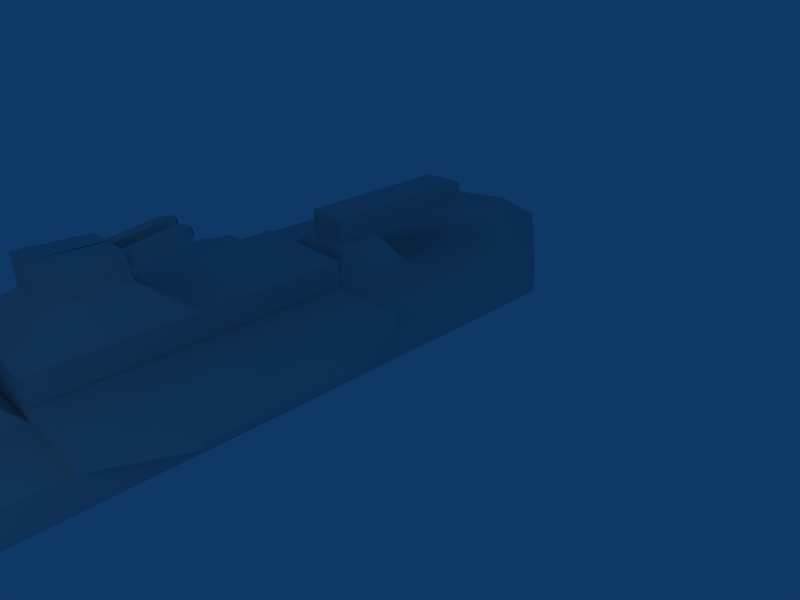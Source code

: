# Source: ship.blend  (saved by Blender 2.49.2; exported with 4.5.12 LTS)
import bpy
from mathutils import Matrix  # noqa: F401  (used for matrix-valued properties, if any)

bpy.ops.wm.read_factory_settings(use_empty=True)
scene = bpy.context.scene
scene.name = 'Scene'

# ---- collections
col_collection_1 = bpy.data.collections.new('Collection 1'); scene.collection.children.link(col_collection_1)

# ---- world
world_world = bpy.data.worlds.new('World'); scene.world = world_world
world_world.color = (0.05656, 0.2208, 0.4)
world_world.use_sun_shadow = False
world_world.sun_shadow_jitter_overblur = 0.0
world_world.cycles.sampling_method = 'MANUAL'
world_world.cycles.sample_map_resolution = 256

# ---- cameras
cam_camera = bpy.data.cameras.new('Camera')
cam_camera.passepartout_alpha = 0.2
cam_camera.clip_end = 100.0
cam_camera.lens = 35.0
cam_camera.ortho_scale = 7.314
cam_camera.show_passepartout = False
cam_camera.show_safe_areas = True
cam_camera.dof.focus_distance = 0.0
cam_camera.dof.aperture_fstop = 128.0

# ---- lights
light_spot = bpy.data.lights.new('Spot', 'POINT')
light_spot.transmission_factor = 0.0
light_spot.cutoff_distance = 30.0
light_spot.energy = 100.0
light_spot.shadow_buffer_clip_start = 1.001
light_spot.shadow_soft_size = 1.0
light_spot.shadow_maximum_resolution = 0.006
light_spot.use_absolute_resolution = True
light_spot.cycles.use_multiple_importance_sampling = False

# ---- meshes
me_cylinder = bpy.data.meshes.new('Cylinder')
me_cylinder.from_pydata([(1.158, 0.8105, -0.9999), (1.278, 0.5152, -0.9999), (0.6171, -0.004129, -0.9999), (-0.4378, -0.4433, -0.9999), (-1.269, -0.545, -0.9999), (-1.389, -0.2497, -0.9999), (-0.5476, -0.1625, -1.0), (0.5073, 0.2767, -1.0), (2.819, 1.176, 0.9997), (3.085, 0.5225, 0.9997), (1.623, -0.6264, 0.9998), (-0.7111, -1.598, 0.9998), (-2.549, -1.823, 0.9997), (-2.815, -1.17, 0.9997), (-1.172, -0.4529, 0.9993), (1.161, 0.5186, 0.9993), (-0.1019, 0.2443, -1.528), (1.161, 0.5184, 3.195), (-1.172, -0.453, 3.195), (-2.815, -1.17, 3.196), (-2.549, -1.823, 3.196), (-0.711, -1.598, 3.196), (1.623, -0.6265, 3.196), (3.085, 0.5223, 3.196), (2.819, 1.176, 3.196), (2.819, 1.175, 5.42), (3.085, 0.5222, 5.42), (1.623, -0.6266, 5.42), (-0.711, -1.598, 5.42), (-2.549, -1.823, 5.42), (-2.815, -1.17, 5.42), (-1.172, -0.4532, 5.419), (1.161, 0.5183, 5.419), (1.162, 0.5179, 12.0), (-1.172, -0.4536, 12.0), (-2.815, -1.17, 12.0), (-2.549, -1.823, 12.0), (-0.7108, -1.598, 12.0), (1.623, -0.627, 12.0), (3.085, 0.5218, 12.0), (2.819, 1.175, 12.0), (2.819, 1.175, 12.0), (3.085, 0.5218, 12.0), (1.623, -0.627, 12.0), (-0.7108, -1.598, 12.0), (-2.549, -1.823, 12.0), (-2.815, -1.17, 12.0), (-1.172, -0.4536, 12.0), (1.162, 0.5179, 12.0), (0.1353, -0.3244, 14.53), (1.162, 0.5177, 14.53), (-1.172, -0.4537, 14.53), (-2.814, -1.17, 14.53), (-2.549, -1.824, 14.53), (-0.7107, -1.599, 14.53), (1.623, -0.6272, 14.53), (3.085, 0.5217, 14.53), (2.819, 1.175, 14.53), (0.2365, 1.013, 3.779), (0.2366, 1.013, 4.836), (-0.8718, 0.5518, 4.836), (-0.8718, 0.5518, 3.779), (0.1164, 0.9632, 3.894), (-0.7517, 0.6018, 3.894), (-0.7517, 0.6018, 4.721), (0.1164, 0.9632, 4.721), (0.1164, 0.9632, 4.721), (0.1164, 0.9632, 3.894), (-0.7517, 0.6018, 4.721), (-0.7517, 0.6018, 3.894), (-0.973, 1.133, 3.894), (-0.1048, 1.495, 3.894), (-0.9729, 1.133, 4.721), (-0.1048, 1.495, 4.721), (0.1163, 0.9634, 1.057), (-0.1049, 1.495, 1.058), (-0.973, 1.133, 1.058), (-0.7518, 0.602, 1.057), (-0.07832, 0.9938, 0.7051), (-0.6362, 0.7616, 0.7051), (-0.7784, 1.103, 0.7051), (-0.2205, 1.335, 0.7051), (2.726, 1.409, 5.42), (2.727, 1.409, 12.0), (1.069, 0.7518, 12.0), (1.069, 0.7522, 5.419), (-1.172, -0.4536, 12.0), (-2.815, -1.17, 12.0), (-2.815, -1.17, 5.42), (-1.172, -0.4532, 5.419), (-2.915, -0.9395, 5.42), (-1.273, -0.2228, 5.419), (-1.273, -0.2232, 12.0), (-2.915, -0.9399, 12.0), (0.8362, 1.299, 12.0), (-1.497, 0.3279, 12.0), (-1.498, 0.3283, 5.42), (0.836, 1.3, 5.42), (3.602, 1.554, 10.33), (3.557, 1.669, 10.33), (3.557, 1.67, 7.092), (3.602, 1.555, 7.092), (-3.607, -1.311, 7.081), (-3.607, -1.311, 10.34), (-3.557, -1.425, 10.34), (-3.557, -1.425, 7.081), (-0.3306, 0.8137, 12.0), (-1.497, 0.3281, 8.711), (0.8361, 1.3, 8.711), (-0.3308, 0.8141, 5.42), (-0.3307, 0.8139, 8.711), (-0.3307, 0.8139, 8.711), (-0.3306, 0.8137, 12.0), (-1.497, 0.3281, 8.711), (-1.497, 0.3279, 12.0), (-1.18, 1.236, 11.17), (-0.6022, 1.477, 11.17), (-1.18, 1.232, 9.591), (-0.6372, 1.458, 9.591), (-0.5604, 1.481, 9.586), (-0.5975, 1.468, 11.18), (-0.01441, 1.708, 9.586), (-0.01522, 1.711, 11.18), (2.819, 1.175, 12.0), (2.819, 1.175, 14.53), (1.162, 0.5177, 14.53), (2.819, 1.175, 14.53), (-1.172, -0.4537, 14.53), (-2.815, -1.17, 12.0), (-2.814, -1.17, 14.53), (2.819, 1.175, 12.0), (2.819, 1.175, 14.53), (1.162, 0.5177, 14.53), (2.819, 1.175, 14.53), (-1.172, -0.4537, 14.53), (-2.815, -1.17, 12.0), (-2.814, -1.17, 14.53), (2.819, 1.175, 12.0), (2.819, 1.175, 14.53), (-0.853, 2.082, 11.18), (-0.2707, 2.324, 11.18), (-0.298, 2.253, 9.672), (-0.7832, 2.051, 9.672), (-0.8539, 2.082, 11.17), (-0.8812, 2.011, 9.677), (-1.363, 1.811, 9.677), (-1.432, 1.841, 11.17), (-0.0407, 0.9371, 13.58), (-0.6225, 0.6949, 13.58), (-0.6225, 0.695, 12.95), (-0.04072, 0.9371, 12.95), (-1.44, 2.66, 12.95), (-0.8583, 2.902, 12.95), (-0.8583, 2.902, 13.58), (-1.44, 2.66, 13.58), (-1.242, 3.227, 13.35), (-1.4, 3.161, 13.35), (-1.4, 3.161, 13.18), (-1.242, 3.227, 13.18), (-0.2874, 1.594, 9.586), (-0.1562, 1.981, 9.629), (-0.6718, 1.766, 9.629), (-0.5406, 2.152, 9.672), (-0.4239, 1.538, 9.586), (-0.1509, 1.651, 9.586), (-0.08531, 1.844, 9.608), (-0.2271, 2.117, 9.651), (-0.6161, 1.623, 9.608), (-0.7275, 1.908, 9.651), (-0.4193, 2.203, 9.672), (-0.6619, 2.102, 9.672), (-0.5429, 1.82, 9.629), (-0.3507, 1.734, 9.608), (-0.2851, 1.927, 9.629), (-0.4773, 2.013, 9.651), (-0.4834, 1.679, 9.608), (-0.218, 1.789, 9.608), (-0.6024, 1.961, 9.651), (-0.3522, 2.065, 9.651), (-0.3525, 2.089, 8.378), (-0.4196, 2.227, 8.399), (-0.5447, 2.175, 8.399), (-0.6699, 2.123, 8.399), (-0.6104, 1.982, 8.378), (-0.2854, 1.951, 8.356), (-0.4182, 1.896, 8.356), (-0.5509, 1.841, 8.356), (-0.4509, 1.97, 8.187), (-0.5345, 1.935, 8.187), (-0.5711, 2.022, 8.221), (-0.3673, 2.005, 8.187), (-0.4087, 2.089, 8.221), (-0.6085, 2.11, 8.234), (-0.5298, 2.143, 8.234), (-0.451, 2.176, 8.234), (-0.9086, 1.345, 9.591), (-0.7592, 1.735, 9.634), (-1.271, 1.522, 9.634), (-1.122, 1.911, 9.677), (-1.044, 1.289, 9.591), (-0.7729, 1.402, 9.591), (-0.6982, 1.597, 9.613), (-0.8202, 1.873, 9.656), (-1.226, 1.377, 9.613), (-1.317, 1.666, 9.656), (-1.002, 1.961, 9.677), (-1.243, 1.861, 9.677), (-1.143, 1.575, 9.634), (-0.9619, 1.487, 9.613), (-0.8873, 1.682, 9.634), (-1.069, 1.77, 9.656), (-1.094, 1.432, 9.613), (-0.8301, 1.542, 9.613), (-1.193, 1.718, 9.656), (-0.9444, 1.821, 9.656), (-0.9564, 1.848, 8.369), (-1.014, 1.987, 8.391), (-1.138, 1.936, 8.391), (-1.262, 1.884, 8.391), (-1.213, 1.741, 8.369), (-0.8992, 1.708, 8.348), (-1.031, 1.653, 8.348), (-1.163, 1.598, 8.348), (-1.143, 1.699, 8.154), (-1.062, 1.733, 8.154), (-1.173, 1.786, 8.184), (-0.9814, 1.767, 8.154), (-1.016, 1.851, 8.184), (-1.204, 1.874, 8.197), (-1.127, 1.905, 8.197), (-1.051, 1.937, 8.197), (-1.451, 3.284, 13.18), (-1.293, 3.35, 13.18), (-1.293, 3.35, 13.35), (-1.451, 3.284, 13.35), (-1.321, 3.194, 13.18), (-1.426, 3.222, 13.18), (-1.372, 3.317, 13.18), (-1.268, 3.288, 13.18), (-1.361, 3.177, 13.18), (-1.282, 3.21, 13.18), (-1.438, 3.253, 13.18), (-1.413, 3.192, 13.18), (-1.333, 3.333, 13.18), (-1.412, 3.3, 13.18), (-1.28, 3.319, 13.18), (-1.255, 3.257, 13.18), (-1.386, 3.239, 13.18), (-1.334, 3.225, 13.18), (-1.307, 3.272, 13.18), (-1.359, 3.286, 13.18), (-1.373, 3.208, 13.18), (-1.294, 3.241, 13.18), (-1.399, 3.27, 13.18), (-1.32, 3.302, 13.18), (-1.307, 3.272, 12.31), (-1.32, 3.302, 12.31), (-1.359, 3.286, 12.31), (-1.399, 3.27, 12.31), (-1.386, 3.239, 12.31), (-1.294, 3.241, 12.31), (-1.334, 3.225, 12.31), (-1.373, 3.208, 12.31), (-1.34, 3.24, 12.27), (-1.36, 3.232, 12.27), (-1.367, 3.247, 12.27), (-1.32, 3.248, 12.27), (-1.327, 3.264, 12.27), (-1.373, 3.262, 12.27), (-1.353, 3.271, 12.27), (-1.333, 3.279, 12.27), (1.158, 0.8105, -0.9999), (-0.1019, 0.2443, -1.528), (-1.389, -0.2497, -0.9999), (-0.5476, -0.1625, -1.0), (0.5073, 0.2767, -1.0), (2.819, 1.176, 0.9997), (2.819, 1.176, 3.196), (2.819, 1.175, 5.42), (-0.2214, 1.337, 0.7054), (-0.7793, 1.105, 0.7054), (-0.5228, 2.142, 8.228), (-0.6063, 2.107, 8.228), (-0.4392, 2.177, 8.228), (-1.215, 1.87, 8.187), (-1.134, 1.904, 8.187), (-1.053, 1.938, 8.187), (1.99, 0.8465, 12.0), (1.162, 0.5178, 13.27), (1.99, 0.8463, 14.53), (2.819, 1.175, 13.27), (1.99, 0.8464, 13.27), (2.205, 1.404, 13.94), (2.205, 1.404, 13.85), (2.266, 1.428, 13.85), (2.266, 1.428, 13.94), (2.205, 1.404, 13.94), (2.266, 1.428, 13.94), (2.266, 1.428, 13.85), (2.205, 1.404, 13.85), (2.205, 1.404, 13.94), (2.205, 1.404, 13.85), (2.266, 1.428, 13.85), (2.266, 1.428, 13.94), (-1.293, 3.35, 13.18), (-1.451, 3.284, 13.18), (2.82, 1.174, 14.52), (1.991, 0.8454, 14.52)], [], [(16, 0, 1), (16, 1, 2), (16, 2, 3), (16, 3, 4), (16, 4, 5), (16, 5, 6), (16, 6, 7), (7, 0, 16), (0, 8, 9, 1), (1, 9, 10, 2), (2, 10, 11, 3), (3, 11, 12, 4), (4, 12, 13, 5), (5, 13, 14, 6), (6, 14, 15, 7), (8, 0, 7, 15), (8, 15, 17, 24), (15, 14, 18, 17), (14, 13, 19, 18), (13, 12, 20, 19), (12, 11, 21, 20), (11, 10, 22, 21), (10, 9, 23, 22), (9, 8, 24, 23), (23, 24, 25, 26), (22, 23, 26, 27), (21, 22, 27, 28), (20, 21, 28, 29), (19, 20, 29, 30), (18, 19, 30, 31), (24, 17, 32, 25), (30, 29, 36, 35), (29, 28, 37, 36), (28, 27, 38, 37), (27, 26, 39, 38), (26, 25, 40, 39), (39, 40, 41, 42), (38, 39, 42, 43), (37, 38, 43, 44), (36, 37, 44, 45), (35, 36, 45, 46), (34, 35, 46, 47), (33, 34, 47, 48), (47, 46, 52, 51), (46, 45, 53, 52), (45, 44, 54, 53), (44, 43, 55, 54), (43, 42, 56, 55), (49, 56, 57), (49, 55, 56), (49, 54, 55), (49, 53, 54), (49, 52, 53), (49, 51, 52), (49, 50, 51), (32, 17, 58, 59), (31, 32, 59, 60), (18, 31, 60, 61), (17, 18, 61, 58), (58, 61, 63, 62), (61, 60, 64, 63), (60, 59, 65, 64), (59, 58, 62, 65), (65, 62, 67, 66), (64, 65, 66, 68), (63, 64, 68, 69), (62, 63, 69, 67), (69, 68, 72, 70), (68, 66, 73, 72), (66, 67, 71, 73), (71, 70, 72, 73), (71, 67, 74, 75), (70, 71, 75, 76), (69, 70, 76, 77), (67, 69, 77, 74), (74, 77, 79, 78), (77, 76, 80, 79), (76, 75, 81, 80), (75, 74, 78, 81), (33, 40, 83, 84), (32, 33, 84, 85), (25, 32, 85, 82), (82, 85, 84, 83), (35, 34, 86, 87), (30, 35, 87, 88), (34, 31, 89, 86), (31, 30, 88, 89), (89, 88, 90, 91), (86, 89, 91, 92), (87, 86, 92, 93), (91, 90, 93, 92), (83, 40, 98, 99), (82, 83, 99, 100), (25, 82, 100, 101), (40, 25, 101, 98), (98, 101, 100, 99), (93, 90, 102, 103), (87, 93, 103, 104), (90, 88, 105, 102), (88, 87, 104, 105), (105, 104, 103, 102), (106, 34, 33), (94, 106, 33), (106, 95, 34), (107, 31, 34), (95, 107, 34), (107, 96, 31), (108, 33, 32), (97, 108, 32), (108, 94, 33), (109, 32, 31), (96, 109, 31), (109, 97, 32), (109, 96, 107, 110), (97, 109, 110, 108), (106, 110, 111, 112), (110, 107, 113, 111), (107, 95, 114, 113), (95, 106, 112, 114), (114, 112, 116, 115), (113, 114, 115, 117), (112, 111, 118, 116), (110, 106, 120, 119), (94, 108, 121, 122), (106, 94, 122, 120), (51, 50, 125, 127), (46, 52, 129, 128), (52, 51, 127, 129), (124, 123, 130, 131), (125, 126, 133, 132), (127, 125, 132, 134), (128, 129, 136, 135), (129, 127, 134, 136), (131, 130, 137, 138), (120, 122, 140, 139), (115, 116, 143, 146), (51, 50, 147, 148), (47, 51, 148, 149), (48, 47, 149, 150), (150, 149, 151, 152), (147, 150, 152, 153), (149, 148, 154, 151), (148, 147, 153, 154), (154, 153, 155, 156), (151, 154, 156, 157), (153, 152, 158, 155), (159, 108, 110), (160, 140, 122), (161, 120, 139), (162, 139, 140), (119, 163, 110), (163, 159, 110), (159, 164, 108), (164, 121, 108), (121, 165, 122), (165, 160, 122), (160, 166, 140), (166, 141, 140), (163, 119, 167, 175), (159, 163, 175, 172), (175, 167, 161, 171), (164, 159, 172, 176), (121, 164, 176, 165), (165, 176, 173, 160), (171, 161, 168, 177), (177, 168, 142, 170), (174, 177, 170, 162), (160, 173, 178, 166), (178, 174, 162, 169), (166, 178, 169, 141), (142, 168, 139), (168, 161, 139), (161, 167, 120), (167, 119, 120), (141, 169, 140), (169, 162, 140), (162, 170, 139), (170, 142, 139), (178, 173, 179, 180), (174, 178, 180, 181), (177, 174, 181, 182), (171, 177, 182, 183), (173, 176, 184, 179), (176, 172, 185, 184), (175, 171, 183, 186), (172, 175, 186, 185), (185, 186, 188, 187), (186, 183, 189, 188), (184, 185, 187, 190), (179, 184, 190, 191), (183, 182, 192, 189), (182, 181, 193, 192), (181, 180, 194, 193), (180, 179, 191, 194), (195, 111, 113), (196, 143, 116), (197, 115, 146), (198, 146, 143), (117, 199, 113), (199, 195, 113), (195, 200, 111), (200, 118, 111), (118, 201, 116), (201, 196, 116), (196, 202, 143), (202, 144, 143), (199, 117, 203, 211), (195, 199, 211, 208), (211, 203, 197, 207), (200, 195, 208, 212), (118, 200, 212, 201), (201, 212, 209, 196), (207, 197, 204, 213), (213, 204, 145, 206), (210, 213, 206, 198), (196, 209, 214, 202), (214, 210, 198, 205), (202, 214, 205, 144), (145, 204, 146), (204, 197, 146), (197, 203, 115), (203, 117, 115), (144, 205, 143), (205, 198, 143), (198, 206, 146), (206, 145, 146), (214, 209, 215, 216), (210, 214, 216, 217), (213, 210, 217, 218), (207, 213, 218, 219), (209, 212, 220, 215), (212, 208, 221, 220), (211, 207, 219, 222), (208, 211, 222, 221), (221, 222, 223, 224), (222, 219, 225, 223), (220, 221, 224, 226), (215, 220, 226, 227), (219, 218, 228, 225), (218, 217, 229, 228), (217, 216, 230, 229), (216, 215, 227, 230), (156, 155, 233, 234), (235, 152, 151), (238, 233, 155), (236, 156, 234), (157, 239, 151), (239, 235, 151), (235, 240, 152), (240, 158, 152), (239, 157, 242, 251), (235, 239, 251, 248), (251, 242, 236, 247), (240, 235, 248, 252), (158, 240, 252, 246), (246, 252, 249, 238), (247, 236, 241, 253), (253, 241, 231, 244), (250, 253, 244, 237), (238, 249, 254, 245), (254, 250, 237, 243), (245, 254, 243, 232), (158, 246, 155), (246, 238, 155), (238, 245, 233), (245, 232, 233), (231, 241, 234), (241, 236, 234), (236, 242, 156), (242, 157, 156), (254, 249, 255, 256), (250, 254, 256, 257), (253, 250, 257, 258), (247, 253, 258, 259), (249, 252, 260, 255), (252, 248, 261, 260), (251, 247, 259, 262), (248, 251, 262, 261), (261, 262, 264, 263), (262, 259, 265, 264), (260, 261, 263, 266), (255, 260, 266, 267), (259, 258, 268, 265), (258, 257, 269, 268), (257, 256, 270, 269), (256, 255, 267, 270), (16, 0, 271, 272), (5, 16, 272, 273), (6, 7, 275, 274), (0, 8, 276, 271), (24, 8, 276, 277), (24, 25, 278, 277), (78, 79, 280, 279), (187, 188, 282, 281), (190, 187, 281, 283), (224, 223, 284, 285), (226, 224, 285, 286), (287, 40, 33), (48, 287, 33), (287, 41, 40), (287, 48, 288, 291), (41, 287, 291, 290), (291, 288, 50, 289), (290, 56, 42), (41, 290, 42), (290, 57, 56), (57, 289, 49), (289, 50, 49), (290, 123, 124), (57, 290, 124), (290, 41, 123), (289, 126, 125), (50, 289, 125), (289, 57, 126), (288, 150, 147), (50, 288, 147), (288, 48, 150), (292, 295, 297, 296), (295, 294, 298, 297), (294, 293, 299, 298), (293, 292, 296, 299), (299, 296, 300, 301), (298, 299, 301, 302), (297, 298, 302, 303), (296, 297, 303, 300), (234, 233, 304, 305), (290, 291, 307, 306)])
_uv = me_cylinder.uv_layers.new(name='UVTex')
_uv.uv.foreach_set('vector', [0.1159, 0.0, 0.1898, 0.001397, 0.1864, 0.02339, 0.1159, 0.0, 0.1864, 0.02339, 0.1514, 0.04369, 0.1159, 0.0, 0.1514, 0.04369, 0.1023, 0.06448, 0.1159, 0.0, 0.1023, 0.06448, 0.06553, 0.07513, 0.1159, 0.0, 0.06553, 0.07513, 0.05449, 0.05928, 0.146, 0.0, 0.2493, 2.606e-08, 0.196, 0.02489, 0.146, 0.0, 0.196, 0.02489, 0.1229, 0.05162, 0.1229, 0.05162, 0.06611, 0.06618, 0.146, 0.0, 0.1898, 0.001397, 0.294, 0.08807, 0.2727, 0.1235, 0.1864, 0.02339, 0.1864, 0.02339, 0.2727, 0.1235, 0.2042, 0.1664, 0.1514, 0.04369, 0.1514, 0.04369, 0.2042, 0.1664, 0.1044, 0.2102, 0.1023, 0.06448, 0.1023, 0.06448, 0.1044, 0.2102, 0.03095, 0.2272, 0.06553, 0.07513, 0.06553, 0.07513, 0.03095, 0.2272, 6.978e-08, 0.214, 0.05449, 0.05928, 0.2493, 2.606e-08, 0.4111, 0.09569, 0.2903, 0.1388, 0.196, 0.02489, 0.196, 0.02489, 0.2903, 0.1388, 0.1199, 0.1991, 0.1229, 0.05162, 0.0, 0.241, 0.06611, 0.06618, 0.1229, 0.05162, 0.1199, 0.1991, 0.0, 0.241, 0.1199, 0.1991, 0.172, 0.347, 0.05177, 0.3891, 0.1199, 0.1991, 0.2903, 0.1388, 0.3428, 0.2868, 0.172, 0.347, 0.2903, 0.1388, 0.4111, 0.09569, 0.4637, 0.2439, 0.3428, 0.2868, 6.978e-08, 0.214, 0.03095, 0.2272, 0.03756, 0.3674, 0.0, 0.3732, 0.03095, 0.2272, 0.1044, 0.2102, 0.1244, 0.344, 0.03756, 0.3674, 0.1044, 0.2102, 0.2042, 0.1664, 0.2373, 0.2969, 0.1244, 0.344, 0.2042, 0.1664, 0.2727, 0.1235, 0.3195, 0.2479, 0.2373, 0.2969, 0.2727, 0.1235, 0.294, 0.08807, 0.3534, 0.2233, 0.3195, 0.2479, 0.3195, 0.2479, 0.3534, 0.2233, 0.399, 0.3868, 0.361, 0.4055, 0.2373, 0.2969, 0.3195, 0.2479, 0.361, 0.4055, 0.2711, 0.4459, 0.1244, 0.344, 0.2373, 0.2969, 0.2711, 0.4459, 0.1515, 0.4969, 0.03756, 0.3674, 0.1244, 0.344, 0.1515, 0.4969, 0.0612, 0.5327, 0.0, 0.3732, 0.03756, 0.3674, 0.0612, 0.5327, 0.0222, 0.5465, 0.3428, 0.2868, 0.4637, 0.2439, 0.517, 0.394, 0.3961, 0.4369, 0.05177, 0.3891, 0.172, 0.347, 0.2244, 0.497, 0.1042, 0.5391, 0.0222, 0.5465, 0.0612, 0.5327, 0.1525, 0.9839, 0.1114, 1.0, 0.0612, 0.5327, 0.1515, 0.4969, 0.2412, 0.9475, 0.1525, 0.9839, 0.1515, 0.4969, 0.2711, 0.4459, 0.3629, 0.8955, 0.2412, 0.9475, 0.2711, 0.4459, 0.361, 0.4055, 0.4516, 0.8567, 0.3629, 0.8955, 0.361, 0.4055, 0.399, 0.3868, 0.4921, 0.8383, 0.4516, 0.8567, 0.0, 0.0, 1.0, 0.0, 1.0, 1.0, 0.0, 1.0, 0.0, 0.0, 1.0, 0.0, 1.0, 1.0, 0.0, 1.0, 0.0, 0.0, 1.0, 0.0, 1.0, 1.0, 0.0, 1.0, 0.0, 0.0, 1.0, 0.0, 1.0, 1.0, 0.0, 1.0, 0.0, 0.0, 1.0, 0.0, 1.0, 1.0, 0.0, 1.0, 0.0, 0.0, 1.0, 0.0, 1.0, 1.0, 0.0, 1.0, 0.0, 0.0, 1.0, 0.0, 1.0, 1.0, 0.0, 1.0, 0.8467, 0.6039, 0.8467, 0.7309, 0.6676, 0.7309, 0.6676, 0.6039, 0.5097, 0.09767, 0.5354, 0.06971, 0.5951, 0.1936, 0.5788, 0.2312, 0.5354, 0.06971, 0.6309, 0.0, 0.6526, 0.1737, 0.5951, 0.1936, 0.6309, 0.0, 0.7773, 0.004856, 0.7516, 0.1745, 0.6526, 0.1737, 0.7773, 0.004856, 0.8763, 0.06552, 0.8145, 0.2012, 0.7516, 0.1745, 0.7002, 0.2284, 0.8145, 0.2012, 0.8277, 0.24, 0.7002, 0.2284, 0.7516, 0.1745, 0.8145, 0.2012, 0.7002, 0.2284, 0.6526, 0.1737, 0.7516, 0.1745, 0.7002, 0.2284, 0.5951, 0.1936, 0.6526, 0.1737, 0.7002, 0.2284, 0.5788, 0.2312, 0.5951, 0.1936, 0.7002, 0.2284, 0.6533, 0.243, 0.5788, 0.2312, 0.7002, 0.2284, 0.7381, 0.2467, 0.6533, 0.243, 0.6244, 0.5976, 0.3798, 0.5808, 0.4648, 0.4957, 0.5448, 0.5067, 0.6244, 0.3304, 0.6244, 0.5976, 0.5448, 0.5067, 0.5395, 0.4155, 0.3798, 0.3136, 0.6244, 0.3304, 0.5395, 0.4155, 0.4594, 0.4046, 0.3798, 0.5808, 0.3798, 0.3136, 0.4594, 0.4046, 0.4648, 0.4957, 0.003767, 0.998, 0.0, 0.0, 0.1112, 0.121, 0.1137, 0.8802, 0.0, 0.0, 0.9558, 2.141e-07, 0.8436, 0.121, 0.1112, 0.121, 0.9558, 2.141e-07, 0.9442, 1.0, 0.8349, 0.8811, 0.8436, 0.121, 0.9442, 1.0, 0.003767, 0.998, 0.1137, 0.8802, 0.8349, 0.8811, 0.0, 0.0, 1.0, 0.0, 1.0, 1.0, 0.0, 1.0, 0.0, 0.0, 1.0, 0.0, 1.0, 1.0, 0.0, 1.0, 0.0, 0.0, 1.0, 0.0, 1.0, 1.0, 0.0, 1.0, 0.0, 0.0, 1.0, 0.0, 1.0, 1.0, 0.0, 1.0, 0.8696, 0.4288, 1.0, 0.574, 0.9021, 0.5991, 0.7797, 0.5403, 1.0, 0.574, 0.9541, 0.7314, 0.8899, 0.6829, 0.9021, 0.5991, 0.9541, 0.7314, 0.8302, 0.8144, 0.7797, 0.7152, 0.8899, 0.6829, 0.7797, 0.7152, 0.7797, 0.5403, 0.9021, 0.5991, 0.8899, 0.6829, 0.2951, 0.7462, 0.4705, 0.6265, 1.028e-06, 0.0, 0.5067, 0.08791, 0.03619, 0.3735, 0.2951, 0.7462, 0.5067, 0.08791, 0.5067, 1.0, 0.2117, 0.2538, 0.03619, 0.3735, 0.5067, 1.0, 0.0, 0.9121, 0.221, 1.0, 0.0, 1.0, 1.27e-07, 0.0, 0.221, 8.468e-08, 0.7468, 0.04502, 0.7572, 1.0, 0.5077, 0.6877, 0.4588, 0.3361, 0.7572, 1.0, 0.03275, 1.0, 0.2949, 0.6641, 0.5077, 0.6877, 0.03275, 1.0, 0.0, 0.0, 0.2418, 0.364, 0.2949, 0.6641, 0.0, 0.0, 0.7468, 0.04502, 0.4588, 0.3361, 0.2418, 0.364, 0.1743, 0.9679, 0.09022, 0.7963, 0.1144, 0.7845, 0.1985, 0.956, 0.0, 0.0, 1.0, 0.0, 1.0, 1.0, 0.0, 1.0, 0.08601, 0.1774, 0.1734, 0.0, 0.1985, 0.01234, 0.111, 0.1897, 0.1101, 0.5561, 0.2304, 0.514, 0.3856, 0.9579, 0.2653, 1.0, 0.0, 0.0, 1.0, 0.0, 1.0, 1.0, 0.0, 1.0, 0.0, 0.0, 1.0, 0.0, 1.0, 1.0, 0.0, 1.0, 0.0, 0.0, 1.0, 0.0, 1.0, 1.0, 0.0, 1.0, 0.0, 0.0, 1.0, 0.0, 1.0, 1.0, 0.0, 1.0, 0.2235, 0.0, 0.3016, 0.1784, 0.2766, 0.1894, 0.1985, 0.01096, 0.0, 0.0, 1.0, 0.0, 1.0, 1.0, 0.0, 1.0, 0.3025, 0.8007, 0.2264, 1.0, 0.1985, 0.9893, 0.2746, 0.7901, 0.517, 3.474e-08, 0.6469, 0.0, 0.647, 0.4769, 0.5172, 0.4769, 0.1144, 0.7845, 0.09022, 0.7963, 0.007573, 0.6121, 0.03558, 0.6057, 0.111, 0.1897, 0.1144, 0.7845, 0.03558, 0.6057, 0.03022, 0.372, 0.08601, 0.1774, 0.111, 0.1897, 0.03022, 0.372, 0.0, 0.3679, 0.4921, 0.8383, 0.399, 0.3868, 0.4638, 0.4836, 0.5097, 0.7058, 0.007573, 0.6121, 0.0, 0.3679, 0.03022, 0.372, 0.03558, 0.6057, 0.2746, 0.7901, 0.2766, 0.1894, 0.3475, 0.3696, 0.3504, 0.6045, 0.3025, 0.8007, 0.2746, 0.7901, 0.3504, 0.6045, 0.3798, 0.6081, 0.2766, 0.1894, 0.3016, 0.1784, 0.3754, 0.364, 0.3475, 0.3696, 0.548, 0.2467, 0.548, 0.7122, 0.5097, 0.5947, 0.5097, 0.3642, 0.3754, 0.364, 0.3798, 0.6081, 0.3504, 0.6045, 0.3475, 0.3696, 0.2211, 1.0, 0.08682, 0.8265, 0.3775, 0.841, 0.4501, 0.9285, 0.2211, 1.0, 0.3775, 0.841, 0.2211, 1.0, 2.844e-07, 0.9018, 0.08682, 0.8265, 0.0, 0.4813, 0.1644, 0.159, 0.08682, 0.8265, 2.844e-07, 0.9018, 0.0, 0.4813, 0.08682, 0.8265, 0.0, 0.4813, 0.09183, 0.07145, 0.1644, 0.159, 0.5419, 0.5187, 0.3775, 0.841, 0.4551, 0.1735, 0.5419, 0.09824, 0.5419, 0.5187, 0.4551, 0.1735, 0.5419, 0.5187, 0.4501, 0.9285, 0.3775, 0.841, 0.3208, 0.0, 0.4551, 0.1735, 0.1644, 0.159, 0.09183, 0.07145, 0.3208, 0.0, 0.1644, 0.159, 0.3208, 0.0, 0.5419, 0.09824, 0.4551, 0.1735, 0.5923, 0.5274, 0.6676, 0.5274, 0.6676, 0.7234, 0.5923, 0.7234, 0.517, 0.5274, 0.5923, 0.5274, 0.5923, 0.7234, 0.517, 0.7234, 0.0, 0.0, 1.0, 0.0, 1.0, 1.0, 0.0, 1.0, 0.0, 0.0, 1.0, 0.0, 1.0, 1.0, 0.0, 1.0, 0.0, 0.0, 1.0, 0.0, 1.0, 1.0, 0.0, 1.0, 0.0, 0.0, 1.0, 0.0, 1.0, 1.0, 0.0, 1.0, 0.9429, 0.6819, 0.7852, 0.6854, 0.819, 0.5737, 0.8663, 0.5695, 0.9483, 0.3136, 0.9429, 0.6819, 0.8663, 0.5695, 0.8656, 0.4359, 0.7852, 0.6854, 0.7852, 0.3431, 0.8301, 0.4501, 0.819, 0.5737, 0.0, 0.0, 1.0, 0.0, 1.0, 1.0, 0.0, 1.0, 0.6244, 0.7016, 0.6244, 0.3637, 0.7213, 0.4536, 0.7215, 0.617, 0.7472, 0.7435, 0.6244, 0.7016, 0.7215, 0.617, 0.7827, 0.6379, 0.0, 0.0, 1.0, 0.0, 1.0, 1.0, 0.0, 1.0, 0.0, 0.0, 1.0, 0.0, 1.0, 1.0, 0.0, 1.0, 0.0, 0.0, 1.0, 0.0, 1.0, 1.0, 0.0, 1.0, 0.0, 0.0, 1.0, 0.0, 1.0, 1.0, 0.0, 1.0, 0.0, 0.0, 1.0, 0.0, 1.0, 1.0, 0.0, 1.0, 0.0, 0.0, 1.0, 0.0, 1.0, 1.0, 0.0, 1.0, 0.0, 0.0, 1.0, 0.0, 1.0, 1.0, 0.0, 1.0, 0.0, 0.0, 1.0, 0.0, 1.0, 1.0, 0.0, 1.0, 0.0, 0.0, 1.0, 0.0, 1.0, 1.0, 0.0, 1.0, 0.04634, 0.832, 0.03879, 0.7172, 0.1598, 0.7092, 0.1674, 0.824, 0.7087, 0.5179, 0.7797, 0.6031, 0.6906, 0.6773, 0.6449, 0.594, 0.6971, 0.3008, 0.4042, 0.3136, 0.5188, 0.1862, 0.5808, 0.1804, 0.6971, 0.007066, 0.6971, 0.3008, 0.5808, 0.1804, 0.5749, 0.1207, 0.4025, 0.0, 0.6971, 0.007066, 0.5749, 0.1207, 0.5149, 0.1254, 0.4078, 0.2663, 0.4001, 0.2413, 0.3653, 0.2909, 0.0989, 4.509e-08, 0.3849, 0.2626, 0.4078, 0.2663, 0.0989, 4.509e-08, 0.4183, 0.2216, 0.4001, 0.2413, 0.3831, 0.2452, 0.4156, 0.2685, 0.3653, 0.2909, 0.3831, 0.2452, 0.3849, 0.2626, 0.4183, 0.2216, 0.4156, 0.2685, 0.4156, 0.2685, 0.4183, 0.2216, 0.7804, 0.1728, 0.859, 0.333, 0.3653, 0.2909, 0.4156, 0.2685, 0.859, 0.333, 0.7684, 0.4288, 0.4183, 0.2216, 0.0989, 4.509e-08, 0.8107, 0.0, 0.7804, 0.1728, 0.7564, 0.4335, 0.6244, 0.3637, 0.7441, 0.3136, 0.0755, 0.4315, 0.1598, 0.7092, 0.03879, 0.7172, 0.01082, 0.1719, 0.6587, 0.06819, 0.6491, 0.3443, 0.438, 0.7486, 0.1674, 0.824, 0.1598, 0.7092, 0.7852, 0.4214, 0.7711, 0.4273, 0.7441, 0.3136, 0.7711, 0.4273, 0.7564, 0.4335, 0.7441, 0.3136, 0.7564, 0.4335, 0.7387, 0.4448, 0.6244, 0.3637, 0.7387, 0.4448, 0.7213, 0.4536, 0.6244, 0.3637, 0.0, 0.4288, 0.03798, 0.4288, 0.03879, 0.7172, 0.03798, 0.4288, 0.0755, 0.4315, 0.03879, 0.7172, 0.0755, 0.4315, 0.1139, 0.4316, 0.1598, 0.7092, 0.1139, 0.4316, 0.1507, 0.4342, 0.1598, 0.7092, 8.13e-07, 0.1254, 0.0, 0.0, 0.131, 0.002849, 0.131, 0.1247, 2.033e-07, 0.2507, 8.13e-07, 0.1254, 0.131, 0.1247, 0.131, 0.2466, 0.131, 0.1247, 0.131, 0.002849, 0.262, 0.005696, 0.262, 0.1241, 2.033e-07, 0.3761, 2.033e-07, 0.2507, 0.131, 0.2466, 0.131, 0.3685, 3.049e-07, 0.5015, 2.033e-07, 0.3761, 0.131, 0.3685, 0.131, 0.4903, 0.131, 0.4903, 0.131, 0.3685, 0.262, 0.3609, 0.262, 0.4792, 0.262, 0.1241, 0.262, 0.005696, 0.393, 0.008543, 0.393, 0.1234, 0.393, 0.1234, 0.393, 0.008543, 0.524, 0.01139, 0.524, 0.1228, 0.393, 0.2383, 0.393, 0.1234, 0.524, 0.1228, 0.524, 0.2342, 0.262, 0.4792, 0.262, 0.3609, 0.393, 0.3532, 0.393, 0.4681, 0.393, 0.3532, 0.393, 0.2383, 0.524, 0.2342, 0.524, 0.3456, 0.393, 0.4681, 0.393, 0.3532, 0.524, 0.3456, 0.524, 0.457, 0.03204, 0.3443, 0.02011, 0.2611, 0.6491, 0.3443, 0.02011, 0.2611, 0.01082, 0.1719, 0.6491, 0.3443, 0.01082, 0.1719, 0.003207, 0.08646, 0.6587, 0.06819, 0.003207, 0.08646, 0.0, 0.0, 0.6587, 0.06819, 0.0, 0.01583, 0.09723, 0.0, 0.09723, 1.0, 0.4355, 0.7117, 0.438, 0.7486, 0.1598, 0.7092, 0.438, 0.7486, 0.4416, 0.7851, 0.1674, 0.824, 0.4416, 0.7851, 0.4425, 0.8213, 0.1674, 0.824, 0.1913, 1.0, 0.08099, 0.999, 0.1337, 0.8618, 0.1341, 0.8633, 0.2738, 0.9186, 0.1913, 1.0, 0.1341, 0.8633, 0.1353, 0.8638, 0.2751, 0.8065, 0.2738, 0.9186, 0.1353, 0.8638, 0.1364, 0.8634, 0.1928, 0.7215, 0.2751, 0.8065, 0.1364, 0.8634, 0.1367, 0.862, 0.08099, 0.999, 2.771e-08, 0.9174, 0.1342, 0.8602, 0.1337, 0.8618, 2.771e-08, 0.9174, 0.0, 0.8087, 0.1355, 0.8599, 0.1342, 0.8602, 0.07901, 0.7285, 0.1928, 0.7215, 0.1367, 0.862, 0.1369, 0.8605, 0.0, 0.8087, 0.07901, 0.7285, 0.1369, 0.8605, 0.1355, 0.8599, 0.0, 0.8221, 0.0, 0.6193, 0.1606, 0.7059, 0.1751, 0.7734, 0.0, 0.6193, 0.1876, 0.5043, 0.2333, 0.6833, 0.1606, 0.7059, 0.1024, 1.0, 0.0, 0.8221, 0.1751, 0.7734, 0.1952, 0.8426, 0.324, 0.9949, 0.1024, 1.0, 0.1952, 0.8426, 0.2697, 0.8195, 0.1876, 0.5043, 0.4104, 0.5113, 0.3111, 0.6653, 0.2333, 0.6833, 0.4104, 0.5113, 0.5059, 0.6806, 0.3354, 0.726, 0.3111, 0.6653, 0.5059, 0.6806, 0.505, 0.8724, 0.3413, 0.792, 0.3354, 0.726, 0.505, 0.8724, 0.324, 0.9949, 0.2697, 0.8195, 0.3413, 0.792, 0.8493, 0.453, 0.7852, 0.3431, 0.9483, 0.3136, 0.8285, 0.4732, 0.8281, 0.5586, 0.819, 0.5737, 0.4479, 0.4966, 0.7087, 0.5179, 0.6449, 0.594, 0.4425, 0.6439, 0.6449, 0.594, 0.6906, 0.6773, 0.8656, 0.4359, 0.8575, 0.4441, 0.9483, 0.3136, 0.8575, 0.4441, 0.8493, 0.453, 0.9483, 0.3136, 0.8493, 0.453, 0.8404, 0.4529, 0.7852, 0.3431, 0.8404, 0.4529, 0.8301, 0.4501, 0.7852, 0.3431, 0.8301, 0.4501, 0.8307, 0.4629, 0.819, 0.5737, 0.8307, 0.4629, 0.8285, 0.4732, 0.819, 0.5737, 0.8285, 0.4732, 0.8285, 0.4769, 0.8281, 0.5586, 0.8285, 0.4769, 0.8285, 0.4791, 0.8281, 0.5586, 1.22e-06, 0.6261, 0.0, 0.5015, 0.1294, 0.5127, 0.1294, 0.6339, 1.524e-06, 0.7507, 1.22e-06, 0.6261, 0.1294, 0.6339, 0.1294, 0.755, 0.1294, 0.6339, 0.1294, 0.5127, 0.2587, 0.524, 0.2587, 0.6416, 1.016e-06, 0.8754, 1.524e-06, 0.7507, 0.1294, 0.755, 0.1294, 0.8761, 1.016e-07, 1.0, 1.016e-06, 0.8754, 0.1294, 0.8761, 0.1294, 0.9973, 0.1294, 0.9973, 0.1294, 0.8761, 0.2587, 0.8769, 0.2587, 0.9946, 0.2587, 0.6416, 0.2587, 0.524, 0.3881, 0.5353, 0.3881, 0.6494, 0.3881, 0.6494, 0.3881, 0.5353, 0.5175, 0.5465, 0.5175, 0.6572, 0.3881, 0.7636, 0.3881, 0.6494, 0.5175, 0.6572, 0.5175, 0.7678, 0.2587, 0.9946, 0.2587, 0.8769, 0.3881, 0.8777, 0.3881, 0.9919, 0.3881, 0.8777, 0.3881, 0.7636, 0.5175, 0.7678, 0.5175, 0.8785, 0.3881, 0.9919, 0.3881, 0.8777, 0.5175, 0.8785, 0.5175, 0.9892, 0.4458, 0.5722, 0.4452, 0.5357, 0.6449, 0.594, 0.4452, 0.5357, 0.4479, 0.4966, 0.6449, 0.594, 0.4479, 0.4966, 0.453, 0.4627, 0.7087, 0.5179, 0.453, 0.4627, 0.4594, 0.4288, 0.7087, 0.5179, 0.4498, 0.7082, 0.4454, 0.6766, 0.6906, 0.6773, 0.4454, 0.6766, 0.4425, 0.6439, 0.6906, 0.6773, 0.4425, 0.6439, 0.4425, 0.6075, 0.6449, 0.594, 0.4425, 0.6075, 0.4458, 0.5722, 0.6449, 0.594, 0.4545, 0.1542, 0.3159, 0.2373, 0.6836, 0.7215, 0.3644, 0.7215, 0.5427, 0.2597, 0.4545, 0.1542, 0.3644, 0.7215, 0.09163, 0.5861, 0.594, 0.3958, 0.5427, 0.2597, 0.09163, 0.5861, 0.0, 0.3245, 0.492, 0.5149, 0.594, 0.3958, 0.0, 0.3245, 0.1133, 0.01978, 0.3159, 0.2373, 0.2073, 0.3631, 0.8473, 0.4717, 0.6836, 0.7215, 0.2073, 0.3631, 0.2735, 0.4896, 0.7679, 0.1369, 0.8473, 0.4717, 0.3654, 0.609, 0.492, 0.5149, 0.1133, 0.01978, 0.458, 0.0, 0.2735, 0.4896, 0.3654, 0.609, 0.458, 0.0, 0.7679, 0.1369, 0.0, 0.175, 0.1098, 0.0, 0.2066, 0.1727, 0.189, 0.2309, 0.1098, 0.0, 0.3339, 0.003665, 0.268, 0.1931, 0.2066, 0.1727, 0.0, 0.3789, 0.0, 0.175, 0.189, 0.2309, 0.1766, 0.2874, 0.1838, 0.5043, 0.0, 0.3789, 0.1766, 0.2874, 0.2388, 0.3107, 0.3339, 0.003665, 0.5098, 0.1375, 0.3297, 0.2204, 0.268, 0.1931, 0.5098, 0.1375, 0.5088, 0.329, 0.3243, 0.2763, 0.3297, 0.2204, 0.5088, 0.329, 0.4078, 0.4949, 0.3032, 0.3272, 0.3243, 0.2763, 0.4078, 0.4949, 0.1838, 0.5043, 0.2388, 0.3107, 0.3032, 0.3272, 0.7653, 0.0, 1.0, 0.3864, 0.6779, 0.5134, 0.6196, 0.2429, 0.0, 0.358, 0.0989, 4.509e-08, 0.3653, 0.2909, 0.389, 5.736e-05, 0.7779, 1.0, 5.736e-06, 1.0, 0.4179, 0.1412, 0.7653, 0.0, 0.6196, 0.2429, 0.8424, 0.0, 0.9212, 0.1076, 0.0, 0.2334, 0.9212, 0.1076, 1.0, 0.2334, 0.0, 0.2334, 0.0, 0.4603, 0.04199, 0.3419, 0.9413, 0.4603, 0.04199, 0.3419, 0.0944, 0.2334, 0.9413, 0.4603, 0.2516, 0.05359, 0.3655, 0.0, 0.3925, 0.07819, 0.2996, 0.1287, 0.1477, 0.1353, 0.2516, 0.05359, 0.2996, 0.1287, 0.2164, 0.2026, 0.2996, 0.1287, 0.3925, 0.07819, 0.4179, 0.1412, 0.3429, 0.1903, 0.06733, 0.2385, 0.1477, 0.1353, 0.2164, 0.2026, 0.1447, 0.2948, 0.0, 0.343, 0.06733, 0.2385, 0.1447, 0.2948, 0.0812, 0.3953, 0.0812, 0.3953, 0.1447, 0.2948, 0.218, 0.3461, 0.1635, 0.4438, 0.3429, 0.1903, 0.4179, 0.1412, 0.4394, 0.196, 0.3853, 0.2404, 0.3853, 0.2404, 0.4394, 0.196, 0.459, 0.2337, 0.4261, 0.2768, 0.3334, 0.3077, 0.3853, 0.2404, 0.4261, 0.2768, 0.3884, 0.3461, 0.1635, 0.4438, 0.218, 0.3461, 0.2882, 0.3872, 0.2469, 0.4826, 0.2882, 0.3872, 0.3334, 0.3077, 0.3884, 0.3461, 0.3579, 0.4174, 0.2469, 0.4826, 0.2882, 0.3872, 0.3579, 0.4174, 0.3297, 0.5081, 0.0, 0.0, 0.1945, 2.294e-05, 5.736e-06, 1.0, 0.1945, 2.294e-05, 0.389, 5.736e-05, 5.736e-06, 1.0, 0.389, 5.736e-05, 0.5834, 6.309e-05, 0.7779, 1.0, 0.5834, 6.309e-05, 0.7779, 6.883e-05, 0.7779, 1.0, 0.459, 0.2337, 0.4394, 0.196, 0.6196, 0.2429, 0.4394, 0.196, 0.4179, 0.1412, 0.6196, 0.2429, 0.4179, 0.1412, 0.3925, 0.07819, 0.7653, 0.0, 0.3925, 0.07819, 0.3655, 0.0, 0.7653, 0.0, 0.0112, 1.0, 0.01542, 0.9871, 0.003095, 0.009433, 0.0, 0.01254, 0.01759, 0.9867, 0.0112, 1.0, 0.0, 0.01254, 0.005487, 0.01698, 0.02293, 0.9775, 0.01759, 0.9867, 0.005487, 0.01698, 0.009624, 0.01961, 0.01719, 0.9721, 0.02293, 0.9775, 0.009624, 0.01961, 0.007373, 0.01699, 0.01542, 0.9871, 0.02053, 0.9774, 0.008771, 0.0, 0.003095, 0.009433, 0.02053, 0.9774, 0.01567, 0.9716, 0.008005, 0.009928, 0.008771, 0.0, 0.0112, 0.9701, 0.01719, 0.9721, 0.007373, 0.01699, 0.005228, 0.01509, 0.01567, 0.9716, 0.0112, 0.9701, 0.005228, 0.01509, 0.008005, 0.009928, 0.9409, 0.6011, 0.7156, 1.0, 0.5386, 0.6417, 0.5697, 0.5202, 0.7156, 1.0, 0.3662, 1.0, 0.4407, 0.6373, 0.5386, 0.6417, 0.8992, 0.1417, 0.9409, 0.6011, 0.5697, 0.5202, 0.5957, 0.3946, 0.5768, 0.003432, 0.8992, 0.1417, 0.5957, 0.3946, 0.4986, 0.3726, 0.3662, 1.0, 0.04342, 0.861, 0.3486, 0.6055, 0.4407, 0.6373, 0.04342, 0.861, 0.0, 0.3998, 0.3734, 0.4778, 0.3486, 0.6055, 0.0, 0.3998, 0.2276, 0.0, 0.4035, 0.3562, 0.3734, 0.4778, 0.2276, 0.0, 0.5768, 0.003432, 0.4986, 0.3726, 0.4035, 0.3562, 0.0, 0.0, 1.0, 0.0, 1.0, 1.0, 0.0, 1.0, 0.0, 0.0, 1.0, 0.0, 1.0, 1.0, 0.0, 1.0, 0.548, 0.257, 0.6019, 0.2467, 0.6023, 0.257, 0.548, 0.2673, 0.0, 0.0, 1.0, 0.0, 1.0, 1.0, 0.0, 1.0, 0.3462, 0.08155, 0.2726, 0.1517, 0.3629, 0.1056, 0.3629, 0.1056, 0.0, 0.0, 1.0, 0.0, 1.0, 1.0, 0.0, 1.0, 0.7468, 0.04502, 0.7572, 1.0, 0.5077, 0.6877, 0.4588, 0.3361, 0.0, 0.8221, 0.0, 0.6193, 0.1606, 0.7059, 0.1751, 0.7734, 0.1024, 1.0, 0.0, 0.8221, 0.1751, 0.7734, 0.1952, 0.8426, 0.0, 0.175, 0.1098, 0.0, 0.2066, 0.1727, 0.189, 0.2309, 0.0, 0.3789, 0.0, 0.175, 0.189, 0.2309, 0.1766, 0.2874, 0.3333, 0.3333, 0.0, 0.0, 1.0, 0.0, 1.0, 0.0, 0.3333, 0.3333, 1.0, 0.0, 0.3333, 0.3333, 0.0, 0.0, 0.0, 0.0, 0.6676, 0.7506, 0.6676, 0.6871, 0.7575, 0.6871, 0.7576, 0.7506, 0.6676, 0.8141, 0.6676, 0.7506, 0.7576, 0.7506, 0.7576, 0.8141, 0.7576, 0.7506, 0.7575, 0.6871, 0.8475, 0.6871, 0.8475, 0.7506, 0.8709, 0.1752, 0.8145, 0.2012, 0.8763, 0.06552, 0.9072, 0.09491, 0.8709, 0.1752, 0.8763, 0.06552, 0.8709, 0.1752, 0.8277, 0.24, 0.8145, 0.2012, 0.8277, 0.24, 0.7653, 0.2467, 0.7002, 0.2284, 0.7653, 0.2467, 0.7381, 0.2467, 0.7002, 0.2284, 0.3333, 0.3333, 1.0, 0.0, 0.0, 0.0, 0.0, 0.0, 0.3333, 0.3333, 0.0, 0.0, 0.3333, 0.3333, 1.0, 0.0, 1.0, 0.0, 0.3333, 0.3333, 1.0, 0.0, 0.0, 0.0, 0.0, 0.0, 0.3333, 0.3333, 0.0, 0.0, 0.3333, 0.3333, 1.0, 0.0, 1.0, 0.0, 0.3798, 0.1581, 0.5149, 0.1254, 0.5188, 0.1862, 0.4042, 0.3136, 0.3798, 0.1581, 0.5188, 0.1862, 0.3798, 0.1581, 0.4025, 0.0, 0.5149, 0.1254, 0.7576, 0.6039, 0.7576, 0.5404, 0.8475, 0.5404, 0.8475, 0.6039, 0.7576, 0.6039, 0.7576, 0.5404, 0.8475, 0.5404, 0.8475, 0.6039, 0.7576, 0.6039, 0.7576, 0.5404, 0.8475, 0.5404, 0.8475, 0.6039, 0.7576, 0.6039, 0.7576, 0.5404, 0.8475, 0.5404, 0.8475, 0.6039, 0.7576, 0.6039, 0.7576, 0.5404, 0.8475, 0.5404, 0.8475, 0.6039, 0.7576, 0.6039, 0.7576, 0.5404, 0.8475, 0.5404, 0.8475, 0.6039, 0.7576, 0.6039, 0.7576, 0.5404, 0.8475, 0.5404, 0.8475, 0.6039, 0.7576, 0.6039, 0.7576, 0.5404, 0.8475, 0.5404, 0.8475, 0.6039, 0.7653, 0.0, 1.0, 0.3864, 0.6779, 0.5134, 0.6196, 0.2429, 0.7044, 0.7636, 0.7044, 0.7001, 0.7944, 0.7001, 0.7944, 0.7636])
me_cylinder.use_remesh_preserve_volume = False
me_cylinder.use_remesh_preserve_attributes = False
me_cylinder.use_mirror_vertex_groups = False
me_cylinder.update()

# ---- objects
ob_cylinder = bpy.data.objects.new('Cylinder', me_cylinder)
ob_lamp = bpy.data.objects.new('Lamp', light_spot)
ob_camera = bpy.data.objects.new('Camera', cam_camera)

# ---- transforms, parenting, visibility, modifiers, constraints
ob_cylinder.location = (-0.03321, 0.0, 0.9815)
ob_cylinder.rotation_euler = (1.57, 0.3952, -0.000348)
ob_cylinder.lock_rotations_4d = False
ob_cylinder.empty_display_type = 'ARROWS'
ob_cylinder.lineart.crease_threshold = 0.0
ob_lamp.location = (5.934, -17.39, 5.904)
ob_lamp.rotation_euler = (0.6503, 0.05522, 1.866)
ob_lamp.lock_rotations_4d = False
ob_lamp.empty_display_type = 'ARROWS'
ob_lamp.color = (0.0, 0.0, 0.0, 0.0)
ob_lamp.lineart.crease_threshold = 0.0
ob_camera.location = (13.07, -14.72, 8.406)
ob_camera.rotation_euler = (1.109, 0.01082, 0.8149)
ob_camera.lock_rotations_4d = False
ob_camera.empty_display_type = 'ARROWS'
ob_camera.color = (0.0, 0.0, 0.0, 0.0)
ob_camera.display_type = 'WIRE'
ob_camera.lineart.crease_threshold = 0.0

# ---- collection membership
col_collection_1.objects.link(ob_cylinder)
col_collection_1.objects.link(ob_lamp)
col_collection_1.objects.link(ob_camera)

# ---- scene / render settings (as saved in the file)
scene.camera = ob_camera
scene.frame_start = 1; scene.frame_end = 250; scene.frame_set(1)
scene.render.engine = 'BLENDER_EEVEE_NEXT'
scene.render.image_settings.file_format = 'JPEG'
scene.render.image_settings.color_mode = 'RGB'
scene.render.image_settings.compression = 90
scene.render.resolution_x = 800
scene.render.resolution_y = 600
scene.render.pixel_aspect_x = 100.0
scene.render.pixel_aspect_y = 100.0
scene.render.fps = 25
scene.render.dither_intensity = 0.0
scene.render.use_compositing = False
scene.render.use_sequencer = False
scene.render.bake_margin = 2
scene.render.bake_bias = 0.0
scene.render.use_stamp_time = False
scene.render.use_stamp_date = False
scene.render.use_stamp_frame = False
scene.render.use_stamp_camera = False
scene.render.use_stamp_scene = False
scene.render.use_stamp_filename = False
scene.render.use_stamp_render_time = False
scene.render.stamp_font_size = 0
scene.cycles.use_denoising = False
scene.cycles.samples = 10
scene.cycles.sampling_pattern = 'TABULATED_SOBOL'
scene.cycles.light_sampling_threshold = 0.0
scene.cycles.use_adaptive_sampling = False
scene.cycles.use_light_tree = False
scene.cycles.blur_glossy = 0.0
scene.cycles.volume_bounces = 1
scene.cycles.pixel_filter_type = 'GAUSSIAN'
scene.cycles.sample_clamp_indirect = 0.0
scene.view_settings.view_transform = 'Raw'
bpy.context.view_layer.update()
